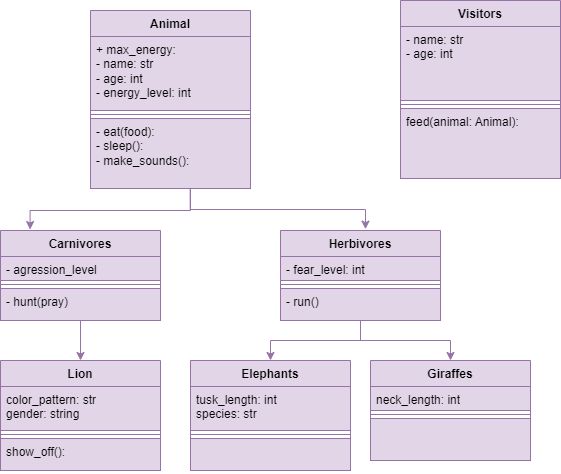

The diagram above was exported from draw.io. Its source (the exported page's mxGraphModel, read from the mxfile embedded in the PNG):
<mxGraphModel dx="1103" dy="-595" grid="1" gridSize="10" guides="1" tooltips="1" connect="1" arrows="1" fold="1" page="1" pageScale="1" pageWidth="827" pageHeight="1169" background="#ffffff" math="0" shadow="0">
  <root>
    <mxCell id="0" />
    <mxCell id="1" parent="0" />
    <mxCell id="JvBI0WSiOrhvAKaBnOlT-45" value="Animal" style="swimlane;fontStyle=1;align=center;verticalAlign=top;childLayout=stackLayout;horizontal=1;startSize=26;horizontalStack=0;resizeParent=1;resizeParentMax=0;resizeLast=0;collapsible=1;marginBottom=0;whiteSpace=wrap;html=1;fillColor=#e1d5e7;strokeColor=#9673a6;" vertex="1" parent="1">
      <mxGeometry x="240" y="1260" width="160" height="178" as="geometry" />
    </mxCell>
    <mxCell id="JvBI0WSiOrhvAKaBnOlT-46" value="&lt;div&gt;+ max_energy:&lt;/div&gt;&lt;div&gt;-&amp;nbsp;name: str&amp;nbsp;&lt;/div&gt;&lt;div&gt;- age: int&amp;nbsp;&lt;/div&gt;&lt;div&gt;- energy_level: int&lt;/div&gt;" style="text;strokeColor=#9673a6;fillColor=#e1d5e7;align=left;verticalAlign=top;spacingLeft=4;spacingRight=4;overflow=hidden;rotatable=0;points=[[0,0.5],[1,0.5]];portConstraint=eastwest;whiteSpace=wrap;html=1;" vertex="1" parent="JvBI0WSiOrhvAKaBnOlT-45">
      <mxGeometry y="26" width="160" height="74" as="geometry" />
    </mxCell>
    <mxCell id="JvBI0WSiOrhvAKaBnOlT-47" value="" style="line;strokeWidth=1;fillColor=#e1d5e7;align=left;verticalAlign=middle;spacingTop=-1;spacingLeft=3;spacingRight=3;rotatable=0;labelPosition=right;points=[];portConstraint=eastwest;strokeColor=#9673a6;" vertex="1" parent="JvBI0WSiOrhvAKaBnOlT-45">
      <mxGeometry y="100" width="160" height="8" as="geometry" />
    </mxCell>
    <mxCell id="JvBI0WSiOrhvAKaBnOlT-48" value="&lt;div&gt;- eat(food):&amp;nbsp;&lt;/div&gt;&lt;div&gt;- sleep():&amp;nbsp;&lt;/div&gt;&lt;div&gt;- make_sounds():&lt;br&gt;&lt;/div&gt;" style="text;strokeColor=#9673a6;fillColor=#e1d5e7;align=left;verticalAlign=top;spacingLeft=4;spacingRight=4;overflow=hidden;rotatable=0;points=[[0,0.5],[1,0.5]];portConstraint=eastwest;whiteSpace=wrap;html=1;" vertex="1" parent="JvBI0WSiOrhvAKaBnOlT-45">
      <mxGeometry y="108" width="160" height="70" as="geometry" />
    </mxCell>
    <mxCell id="JvBI0WSiOrhvAKaBnOlT-49" value="Visitors" style="swimlane;fontStyle=1;align=center;verticalAlign=top;childLayout=stackLayout;horizontal=1;startSize=26;horizontalStack=0;resizeParent=1;resizeParentMax=0;resizeLast=0;collapsible=1;marginBottom=0;whiteSpace=wrap;html=1;fillColor=#e1d5e7;strokeColor=#9673a6;" vertex="1" parent="1">
      <mxGeometry x="550" y="1250" width="160" height="178" as="geometry" />
    </mxCell>
    <mxCell id="JvBI0WSiOrhvAKaBnOlT-50" value="&lt;span style=&quot;background-color: initial;&quot;&gt;-&amp;nbsp;name: str&amp;nbsp;&lt;/span&gt;&lt;div&gt;- age: int&amp;nbsp;&lt;br&gt;&lt;/div&gt;" style="text;strokeColor=#9673a6;fillColor=#e1d5e7;align=left;verticalAlign=top;spacingLeft=4;spacingRight=4;overflow=hidden;rotatable=0;points=[[0,0.5],[1,0.5]];portConstraint=eastwest;whiteSpace=wrap;html=1;" vertex="1" parent="JvBI0WSiOrhvAKaBnOlT-49">
      <mxGeometry y="26" width="160" height="74" as="geometry" />
    </mxCell>
    <mxCell id="JvBI0WSiOrhvAKaBnOlT-51" value="" style="line;strokeWidth=1;fillColor=#e1d5e7;align=left;verticalAlign=middle;spacingTop=-1;spacingLeft=3;spacingRight=3;rotatable=0;labelPosition=right;points=[];portConstraint=eastwest;strokeColor=#9673a6;" vertex="1" parent="JvBI0WSiOrhvAKaBnOlT-49">
      <mxGeometry y="100" width="160" height="8" as="geometry" />
    </mxCell>
    <mxCell id="JvBI0WSiOrhvAKaBnOlT-52" value="&lt;div&gt;feed(animal: Animal):&lt;/div&gt;" style="text;strokeColor=#9673a6;fillColor=#e1d5e7;align=left;verticalAlign=top;spacingLeft=4;spacingRight=4;overflow=hidden;rotatable=0;points=[[0,0.5],[1,0.5]];portConstraint=eastwest;whiteSpace=wrap;html=1;" vertex="1" parent="JvBI0WSiOrhvAKaBnOlT-49">
      <mxGeometry y="108" width="160" height="70" as="geometry" />
    </mxCell>
    <mxCell id="JvBI0WSiOrhvAKaBnOlT-53" value="Herbivores" style="swimlane;fontStyle=1;align=center;verticalAlign=top;childLayout=stackLayout;horizontal=1;startSize=26;horizontalStack=0;resizeParent=1;resizeParentMax=0;resizeLast=0;collapsible=1;marginBottom=0;whiteSpace=wrap;html=1;fillColor=#e1d5e7;strokeColor=#9673a6;" vertex="1" parent="1">
      <mxGeometry x="430" y="1480" width="160" height="90" as="geometry" />
    </mxCell>
    <mxCell id="JvBI0WSiOrhvAKaBnOlT-54" value="&lt;div&gt;&lt;span style=&quot;background-color: initial;&quot;&gt;- fear_level: int&amp;nbsp;&lt;/span&gt;&lt;br&gt;&lt;/div&gt;" style="text;strokeColor=#9673a6;fillColor=#e1d5e7;align=left;verticalAlign=top;spacingLeft=4;spacingRight=4;overflow=hidden;rotatable=0;points=[[0,0.5],[1,0.5]];portConstraint=eastwest;whiteSpace=wrap;html=1;" vertex="1" parent="JvBI0WSiOrhvAKaBnOlT-53">
      <mxGeometry y="26" width="160" height="24" as="geometry" />
    </mxCell>
    <mxCell id="JvBI0WSiOrhvAKaBnOlT-55" value="" style="line;strokeWidth=1;fillColor=#e1d5e7;align=left;verticalAlign=middle;spacingTop=-1;spacingLeft=3;spacingRight=3;rotatable=0;labelPosition=right;points=[];portConstraint=eastwest;strokeColor=#9673a6;" vertex="1" parent="JvBI0WSiOrhvAKaBnOlT-53">
      <mxGeometry y="50" width="160" height="8" as="geometry" />
    </mxCell>
    <mxCell id="JvBI0WSiOrhvAKaBnOlT-56" value="- run()" style="text;strokeColor=#9673a6;fillColor=#e1d5e7;align=left;verticalAlign=top;spacingLeft=4;spacingRight=4;overflow=hidden;rotatable=0;points=[[0,0.5],[1,0.5]];portConstraint=eastwest;whiteSpace=wrap;html=1;" vertex="1" parent="JvBI0WSiOrhvAKaBnOlT-53">
      <mxGeometry y="58" width="160" height="32" as="geometry" />
    </mxCell>
    <mxCell id="JvBI0WSiOrhvAKaBnOlT-58" style="edgeStyle=orthogonalEdgeStyle;rounded=0;orthogonalLoop=1;jettySize=auto;html=1;entryX=0.5;entryY=0;entryDx=0;entryDy=0;fillColor=#e1d5e7;strokeColor=#9673a6;" edge="1" source="JvBI0WSiOrhvAKaBnOlT-59" target="JvBI0WSiOrhvAKaBnOlT-69" parent="1">
      <mxGeometry relative="1" as="geometry" />
    </mxCell>
    <mxCell id="JvBI0WSiOrhvAKaBnOlT-59" value="Carnivores" style="swimlane;fontStyle=1;align=center;verticalAlign=top;childLayout=stackLayout;horizontal=1;startSize=26;horizontalStack=0;resizeParent=1;resizeParentMax=0;resizeLast=0;collapsible=1;marginBottom=0;whiteSpace=wrap;html=1;fillColor=#e1d5e7;strokeColor=#9673a6;" vertex="1" parent="1">
      <mxGeometry x="150" y="1480" width="160" height="90" as="geometry" />
    </mxCell>
    <mxCell id="JvBI0WSiOrhvAKaBnOlT-60" value="&lt;div&gt;&lt;span style=&quot;background-color: initial;&quot;&gt;- agression_level&lt;/span&gt;&lt;br&gt;&lt;/div&gt;" style="text;strokeColor=#9673a6;fillColor=#e1d5e7;align=left;verticalAlign=top;spacingLeft=4;spacingRight=4;overflow=hidden;rotatable=0;points=[[0,0.5],[1,0.5]];portConstraint=eastwest;whiteSpace=wrap;html=1;" vertex="1" parent="JvBI0WSiOrhvAKaBnOlT-59">
      <mxGeometry y="26" width="160" height="24" as="geometry" />
    </mxCell>
    <mxCell id="JvBI0WSiOrhvAKaBnOlT-61" value="" style="line;strokeWidth=1;fillColor=#e1d5e7;align=left;verticalAlign=middle;spacingTop=-1;spacingLeft=3;spacingRight=3;rotatable=0;labelPosition=right;points=[];portConstraint=eastwest;strokeColor=#9673a6;" vertex="1" parent="JvBI0WSiOrhvAKaBnOlT-59">
      <mxGeometry y="50" width="160" height="8" as="geometry" />
    </mxCell>
    <mxCell id="JvBI0WSiOrhvAKaBnOlT-62" value="&lt;div&gt;- hunt(pray)&lt;/div&gt;" style="text;strokeColor=#9673a6;fillColor=#e1d5e7;align=left;verticalAlign=top;spacingLeft=4;spacingRight=4;overflow=hidden;rotatable=0;points=[[0,0.5],[1,0.5]];portConstraint=eastwest;whiteSpace=wrap;html=1;" vertex="1" parent="JvBI0WSiOrhvAKaBnOlT-59">
      <mxGeometry y="58" width="160" height="32" as="geometry" />
    </mxCell>
    <mxCell id="JvBI0WSiOrhvAKaBnOlT-63" style="edgeStyle=orthogonalEdgeStyle;rounded=0;orthogonalLoop=1;jettySize=auto;html=1;entryX=0.531;entryY=-0.015;entryDx=0;entryDy=0;entryPerimeter=0;exitX=0.623;exitY=1;exitDx=0;exitDy=0;exitPerimeter=0;fillColor=#e1d5e7;strokeColor=#9673a6;" edge="1" source="JvBI0WSiOrhvAKaBnOlT-48" target="JvBI0WSiOrhvAKaBnOlT-53" parent="1">
      <mxGeometry relative="1" as="geometry" />
    </mxCell>
    <mxCell id="JvBI0WSiOrhvAKaBnOlT-64" style="edgeStyle=orthogonalEdgeStyle;rounded=0;orthogonalLoop=1;jettySize=auto;html=1;entryX=0.5;entryY=0;entryDx=0;entryDy=0;exitX=0.44;exitY=1.014;exitDx=0;exitDy=0;exitPerimeter=0;fillColor=#e1d5e7;strokeColor=#9673a6;" edge="1" parent="1">
      <mxGeometry relative="1" as="geometry">
        <mxPoint x="339.97999999999985" y="1438" as="sourcePoint" />
        <mxPoint x="179.57999999999987" y="1479.02" as="targetPoint" />
        <Array as="points">
          <mxPoint x="339.58" y="1460" />
          <mxPoint x="179.57999999999998" y="1460" />
        </Array>
      </mxGeometry>
    </mxCell>
    <mxCell id="JvBI0WSiOrhvAKaBnOlT-69" value="Lion" style="swimlane;fontStyle=1;align=center;verticalAlign=top;childLayout=stackLayout;horizontal=1;startSize=26;horizontalStack=0;resizeParent=1;resizeParentMax=0;resizeLast=0;collapsible=1;marginBottom=0;whiteSpace=wrap;html=1;fillColor=#e1d5e7;strokeColor=#9673a6;" vertex="1" parent="1">
      <mxGeometry x="150" y="1610" width="160" height="110" as="geometry" />
    </mxCell>
    <mxCell id="JvBI0WSiOrhvAKaBnOlT-70" value="&lt;div&gt;color_pattern: str&lt;br&gt;&lt;/div&gt;&lt;div&gt;gender: string&lt;/div&gt;" style="text;strokeColor=#9673a6;fillColor=#e1d5e7;align=left;verticalAlign=top;spacingLeft=4;spacingRight=4;overflow=hidden;rotatable=0;points=[[0,0.5],[1,0.5]];portConstraint=eastwest;whiteSpace=wrap;html=1;" vertex="1" parent="JvBI0WSiOrhvAKaBnOlT-69">
      <mxGeometry y="26" width="160" height="44" as="geometry" />
    </mxCell>
    <mxCell id="JvBI0WSiOrhvAKaBnOlT-71" value="" style="line;strokeWidth=1;fillColor=#e1d5e7;align=left;verticalAlign=middle;spacingTop=-1;spacingLeft=3;spacingRight=3;rotatable=0;labelPosition=right;points=[];portConstraint=eastwest;strokeColor=#9673a6;" vertex="1" parent="JvBI0WSiOrhvAKaBnOlT-69">
      <mxGeometry y="70" width="160" height="8" as="geometry" />
    </mxCell>
    <mxCell id="JvBI0WSiOrhvAKaBnOlT-72" value="&lt;div&gt;&lt;span class=&quot;hljs-title function_&quot;&gt;show_off&lt;/span&gt;():&lt;br&gt;&lt;/div&gt;" style="text;strokeColor=#9673a6;fillColor=#e1d5e7;align=left;verticalAlign=top;spacingLeft=4;spacingRight=4;overflow=hidden;rotatable=0;points=[[0,0.5],[1,0.5]];portConstraint=eastwest;whiteSpace=wrap;html=1;" vertex="1" parent="JvBI0WSiOrhvAKaBnOlT-69">
      <mxGeometry y="78" width="160" height="32" as="geometry" />
    </mxCell>
    <mxCell id="JvBI0WSiOrhvAKaBnOlT-73" value="Elephants" style="swimlane;fontStyle=1;align=center;verticalAlign=top;childLayout=stackLayout;horizontal=1;startSize=26;horizontalStack=0;resizeParent=1;resizeParentMax=0;resizeLast=0;collapsible=1;marginBottom=0;whiteSpace=wrap;html=1;fillColor=#e1d5e7;strokeColor=#9673a6;" vertex="1" parent="1">
      <mxGeometry x="340" y="1610" width="160" height="110" as="geometry" />
    </mxCell>
    <mxCell id="JvBI0WSiOrhvAKaBnOlT-74" value="&lt;div&gt;tusk_length: int&lt;br&gt;&lt;/div&gt;&lt;div&gt;species: str&lt;br&gt;&lt;/div&gt;" style="text;strokeColor=#9673a6;fillColor=#e1d5e7;align=left;verticalAlign=top;spacingLeft=4;spacingRight=4;overflow=hidden;rotatable=0;points=[[0,0.5],[1,0.5]];portConstraint=eastwest;whiteSpace=wrap;html=1;" vertex="1" parent="JvBI0WSiOrhvAKaBnOlT-73">
      <mxGeometry y="26" width="160" height="44" as="geometry" />
    </mxCell>
    <mxCell id="JvBI0WSiOrhvAKaBnOlT-75" value="" style="line;strokeWidth=1;fillColor=#e1d5e7;align=left;verticalAlign=middle;spacingTop=-1;spacingLeft=3;spacingRight=3;rotatable=0;labelPosition=right;points=[];portConstraint=eastwest;strokeColor=#9673a6;" vertex="1" parent="JvBI0WSiOrhvAKaBnOlT-73">
      <mxGeometry y="70" width="160" height="8" as="geometry" />
    </mxCell>
    <mxCell id="JvBI0WSiOrhvAKaBnOlT-76" value="&lt;div&gt;&lt;br&gt;&lt;/div&gt;" style="text;strokeColor=#9673a6;fillColor=#e1d5e7;align=left;verticalAlign=top;spacingLeft=4;spacingRight=4;overflow=hidden;rotatable=0;points=[[0,0.5],[1,0.5]];portConstraint=eastwest;whiteSpace=wrap;html=1;" vertex="1" parent="JvBI0WSiOrhvAKaBnOlT-73">
      <mxGeometry y="78" width="160" height="32" as="geometry" />
    </mxCell>
    <mxCell id="JvBI0WSiOrhvAKaBnOlT-77" value="Giraffes" style="swimlane;fontStyle=1;align=center;verticalAlign=top;childLayout=stackLayout;horizontal=1;startSize=26;horizontalStack=0;resizeParent=1;resizeParentMax=0;resizeLast=0;collapsible=1;marginBottom=0;whiteSpace=wrap;html=1;fillColor=#e1d5e7;strokeColor=#9673a6;" vertex="1" parent="1">
      <mxGeometry x="520" y="1610" width="160" height="100" as="geometry" />
    </mxCell>
    <mxCell id="JvBI0WSiOrhvAKaBnOlT-78" value="&lt;div&gt;neck_length: int&lt;br&gt;&lt;/div&gt;" style="text;strokeColor=#9673a6;fillColor=#e1d5e7;align=left;verticalAlign=top;spacingLeft=4;spacingRight=4;overflow=hidden;rotatable=0;points=[[0,0.5],[1,0.5]];portConstraint=eastwest;whiteSpace=wrap;html=1;" vertex="1" parent="JvBI0WSiOrhvAKaBnOlT-77">
      <mxGeometry y="26" width="160" height="24" as="geometry" />
    </mxCell>
    <mxCell id="JvBI0WSiOrhvAKaBnOlT-79" value="" style="line;strokeWidth=1;fillColor=#e1d5e7;align=left;verticalAlign=middle;spacingTop=-1;spacingLeft=3;spacingRight=3;rotatable=0;labelPosition=right;points=[];portConstraint=eastwest;strokeColor=#9673a6;" vertex="1" parent="JvBI0WSiOrhvAKaBnOlT-77">
      <mxGeometry y="50" width="160" height="8" as="geometry" />
    </mxCell>
    <mxCell id="JvBI0WSiOrhvAKaBnOlT-80" value="&lt;div&gt;&lt;br&gt;&lt;/div&gt;" style="text;strokeColor=#9673a6;fillColor=#e1d5e7;align=left;verticalAlign=top;spacingLeft=4;spacingRight=4;overflow=hidden;rotatable=0;points=[[0,0.5],[1,0.5]];portConstraint=eastwest;whiteSpace=wrap;html=1;" vertex="1" parent="JvBI0WSiOrhvAKaBnOlT-77">
      <mxGeometry y="58" width="160" height="42" as="geometry" />
    </mxCell>
    <mxCell id="JvBI0WSiOrhvAKaBnOlT-81" style="edgeStyle=orthogonalEdgeStyle;rounded=0;orthogonalLoop=1;jettySize=auto;html=1;entryX=0.5;entryY=0;entryDx=0;entryDy=0;fillColor=#e1d5e7;strokeColor=#9673a6;" edge="1" source="JvBI0WSiOrhvAKaBnOlT-53" target="JvBI0WSiOrhvAKaBnOlT-73" parent="1">
      <mxGeometry relative="1" as="geometry" />
    </mxCell>
    <mxCell id="JvBI0WSiOrhvAKaBnOlT-82" style="edgeStyle=orthogonalEdgeStyle;rounded=0;orthogonalLoop=1;jettySize=auto;html=1;entryX=0.5;entryY=0;entryDx=0;entryDy=0;fillColor=#e1d5e7;strokeColor=#9673a6;" edge="1" source="JvBI0WSiOrhvAKaBnOlT-53" target="JvBI0WSiOrhvAKaBnOlT-77" parent="1">
      <mxGeometry relative="1" as="geometry" />
    </mxCell>
  </root>
</mxGraphModel>